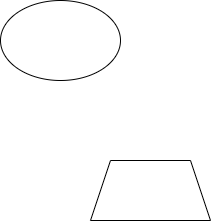

The diagram above was exported from draw.io. Its source (the exported page's mxGraphModel, read from the mxfile embedded in the PNG):
<mxGraphModel dx="702" dy="1602" grid="1" gridSize="10" guides="1" tooltips="1" connect="1" arrows="1" fold="1" page="1" pageScale="1" pageWidth="827" pageHeight="1169" math="0" shadow="0">
  <root>
    <mxCell id="0" />
    <mxCell id="1" parent="0" />
    <mxCell id="-i2MJYRITD93y-Hvh_ck-1" value="" style="ellipse;whiteSpace=wrap;html=1;" vertex="1" parent="1">
      <mxGeometry x="130" y="240" width="120" height="80" as="geometry" />
    </mxCell>
    <mxCell id="-i2MJYRITD93y-Hvh_ck-2" value="" style="shape=trapezoid;perimeter=trapezoidPerimeter;whiteSpace=wrap;html=1;fixedSize=1;" vertex="1" parent="1">
      <mxGeometry x="220" y="400" width="120" height="60" as="geometry" />
    </mxCell>
  </root>
</mxGraphModel>